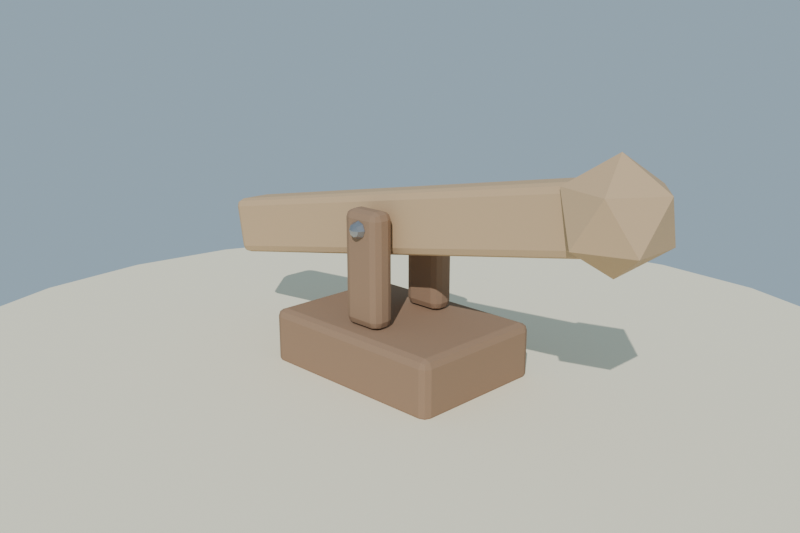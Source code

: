 # Source: palanca_madera_alta.blend  (saved by Blender 4.2.68; exported with 4.5.12 LTS)
import bpy
from mathutils import Matrix  # noqa: F401  (used for matrix-valued properties, if any)

bpy.ops.wm.read_factory_settings(use_empty=True)
scene = bpy.context.scene
scene.name = 'Scene'

# ---- collections
col_collection = bpy.data.collections.new('Collection'); scene.collection.children.link(col_collection)

# ---- materials (node trees are filled in below, after node groups)
mat_mat_madera_pal_osc = bpy.data.materials.new('MAT_Madera_Pal_Osc')
mat_mat_madera_pal_cla = bpy.data.materials.new('MAT_Madera_Pal_Cla')
mat_mat_hierro_perno = bpy.data.materials.new('MAT_Hierro_Perno')
mat_mat_arena_isla = bpy.data.materials.new('MAT_Arena_Isla')

# ---- material node trees
mat_mat_madera_pal_osc.use_nodes = True; mat_mat_madera_pal_osc.node_tree.nodes.clear()
_N = mat_mat_madera_pal_osc.node_tree.nodes; _L = mat_mat_madera_pal_osc.node_tree.links
n0 = _N.new('ShaderNodeBsdfPrincipled'); n0.name = 'Principled BSDF'; n0.location = (10, 300)
n0.inputs[0].default_value = (0.3, 0.19, 0.12, 1.0)
n0.inputs[2].default_value = 0.9
n0.inputs[13].default_value = 0.2
n1 = _N.new('ShaderNodeOutputMaterial'); n1.name = 'Material Output'; n1.location = (300, 300)
_L.new(n0.outputs[0], n1.inputs[0])
n1.is_active_output = True
mat_mat_madera_pal_cla.use_nodes = True; mat_mat_madera_pal_cla.node_tree.nodes.clear()
_N = mat_mat_madera_pal_cla.node_tree.nodes; _L = mat_mat_madera_pal_cla.node_tree.links
n0 = _N.new('ShaderNodeBsdfPrincipled'); n0.name = 'Principled BSDF'; n0.location = (10, 300)
n0.inputs[0].default_value = (0.55, 0.38, 0.22, 1.0)
n0.inputs[2].default_value = 0.82
n0.inputs[13].default_value = 0.2
n1 = _N.new('ShaderNodeOutputMaterial'); n1.name = 'Material Output'; n1.location = (300, 300)
_L.new(n0.outputs[0], n1.inputs[0])
n1.is_active_output = True
mat_mat_hierro_perno.use_nodes = True; mat_mat_hierro_perno.node_tree.nodes.clear()
_N = mat_mat_hierro_perno.node_tree.nodes; _L = mat_mat_hierro_perno.node_tree.links
n0 = _N.new('ShaderNodeBsdfPrincipled'); n0.name = 'Principled BSDF'; n0.location = (10, 300)
n0.inputs[0].default_value = (0.38, 0.39, 0.42, 1.0)
n0.inputs[1].default_value = 0.9
n0.inputs[2].default_value = 0.38
n0.inputs[13].default_value = 0.6
n1 = _N.new('ShaderNodeOutputMaterial'); n1.name = 'Material Output'; n1.location = (300, 300)
_L.new(n0.outputs[0], n1.inputs[0])
n1.is_active_output = True
mat_mat_arena_isla.use_nodes = True; mat_mat_arena_isla.node_tree.nodes.clear()
_N = mat_mat_arena_isla.node_tree.nodes; _L = mat_mat_arena_isla.node_tree.links
n0 = _N.new('ShaderNodeBsdfPrincipled'); n0.name = 'Principled BSDF'; n0.location = (10, 300)
n0.inputs[0].default_value = (0.92, 0.84, 0.63, 1.0)
n0.inputs[2].default_value = 1.0
n0.inputs[13].default_value = 0.2
n1 = _N.new('ShaderNodeOutputMaterial'); n1.name = 'Material Output'; n1.location = (300, 300)
_L.new(n0.outputs[0], n1.inputs[0])
n1.is_active_output = True

# ---- world
world_mundo = bpy.data.worlds.new('Mundo'); scene.world = world_mundo
world_mundo.use_nodes = True; world_mundo.node_tree.nodes.clear()
_N = world_mundo.node_tree.nodes; _L = world_mundo.node_tree.links
n0 = _N.new('ShaderNodeBackground'); n0.name = 'Background'; n0.location = (10, 300)
n0.inputs[0].default_value = (0.58, 0.79, 0.95, 1.0)
n0.inputs[1].default_value = 0.55
n1 = _N.new('ShaderNodeOutputWorld'); n1.name = 'World Output'; n1.location = (300, 300)
_L.new(n0.outputs[0], n1.inputs[0])
n1.is_active_output = True

# ---- cameras
cam_camera = bpy.data.cameras.new('Camera')
cam_camera.lens = 40.0

# ---- lights
light_sol = bpy.data.lights.new('SOL', 'SUN')
light_sol.energy = 3.2

# ---- meshes
me_sm_palanca_madera_001 = bpy.data.meshes.new('SM_Palanca_Madera.001')
me_sm_palanca_madera_001.from_pydata([(0.5416, 0.0, 0.3405), (0.6249, -0.06046, 0.4041), (0.5099, -0.09782, 0.4041), (0.4388, 0.0, 0.4041), (0.5099, 0.09782, 0.4041), (0.6249, 0.06046, 0.4041), (0.5734, -0.09782, 0.5069), (0.4584, -0.06046, 0.5069), (0.4584, 0.06046, 0.5069), (0.5734, 0.09782, 0.5069), (0.6445, 0.0, 0.5069), (0.5416, 0.0, 0.5705), (-0.24, -0.1515, 0.01848), (-0.2215, -0.1515, 0.0), (-0.2215, -0.17, 0.01848), (-0.2346, -0.1515, 0.005412), (-0.2322, -0.1622, 0.00781), (-0.2215, -0.1646, 0.005412), (-0.2346, -0.1646, 0.01848), (0.2215, -0.17, 0.01848), (0.2215, -0.1515, 0.0), (0.24, -0.1515, 0.01848), (0.2215, -0.1646, 0.005412), (0.2322, -0.1622, 0.00781), (0.2346, -0.1515, 0.005412), (0.2346, -0.1646, 0.01848), (-0.24, 0.1515, 0.01848), (-0.2215, 0.17, 0.01848), (-0.2215, 0.1515, 0.0), (-0.2346, 0.1646, 0.01848), (-0.2322, 0.1622, 0.00781), (-0.2215, 0.1646, 0.005412), (-0.2346, 0.1515, 0.005412), (0.24, 0.1515, 0.01848), (0.2215, 0.1515, 0.0), (0.2215, 0.17, 0.01848), (0.2346, 0.1515, 0.005412), (0.2322, 0.1622, 0.00781), (0.2215, 0.1646, 0.005412), (0.2346, 0.1646, 0.01848), (-0.2215, -0.17, 0.1215), (-0.2215, -0.1515, 0.14), (-0.24, -0.1515, 0.1215), (-0.2215, -0.1646, 0.1346), (-0.2322, -0.1622, 0.1322), (-0.2346, -0.1515, 0.1346), (-0.2346, -0.1646, 0.1215), (0.2215, -0.17, 0.1215), (0.24, -0.1515, 0.1215), (0.2215, -0.1515, 0.14), (0.2346, -0.1646, 0.1215), (0.2322, -0.1622, 0.1322), (0.2346, -0.1515, 0.1346), (0.2215, -0.1646, 0.1346), (-0.24, 0.1515, 0.1215), (-0.2215, 0.1515, 0.14), (-0.2215, 0.17, 0.1215), (-0.2346, 0.1515, 0.1346), (-0.2322, 0.1622, 0.1322), (-0.2215, 0.1646, 0.1346), (-0.2346, 0.1646, 0.1215), (0.2215, 0.17, 0.1215), (0.2215, 0.1515, 0.14), (0.24, 0.1515, 0.1215), (0.2215, 0.1646, 0.1346), (0.2322, 0.1622, 0.1322), (0.2346, 0.1515, 0.1346), (0.2346, 0.1646, 0.1215), (-0.05, -0.1045, 0.1585), (-0.03152, -0.1045, 0.14), (-0.03152, -0.123, 0.1585), (-0.04459, -0.1045, 0.1454), (-0.04219, -0.1152, 0.1478), (-0.03152, -0.1176, 0.1454), (-0.04459, -0.1176, 0.1585), (0.03152, -0.123, 0.1585), (0.03152, -0.1045, 0.14), (0.05, -0.1045, 0.1585), (0.03152, -0.1176, 0.1454), (0.04219, -0.1152, 0.1478), (0.04459, -0.1045, 0.1454), (0.04459, -0.1176, 0.1585), (-0.05, -0.08548, 0.1585), (-0.03152, -0.067, 0.1585), (-0.03152, -0.08548, 0.14), (-0.04459, -0.07241, 0.1585), (-0.04219, -0.07481, 0.1478), (-0.03152, -0.07241, 0.1454), (-0.04459, -0.08548, 0.1454), (0.05, -0.08548, 0.1585), (0.03152, -0.08548, 0.14), (0.03152, -0.067, 0.1585), (0.04459, -0.08548, 0.1454), (0.04219, -0.07481, 0.1478), (0.03152, -0.07241, 0.1454), (0.04459, -0.07241, 0.1585), (-0.03152, -0.123, 0.3815), (-0.03152, -0.1045, 0.4), (-0.05, -0.1045, 0.3815), (-0.03152, -0.1176, 0.3946), (-0.04219, -0.1152, 0.3922), (-0.04459, -0.1045, 0.3946), (-0.04459, -0.1176, 0.3815), (0.03152, -0.123, 0.3815), (0.05, -0.1045, 0.3815), (0.03152, -0.1045, 0.4), (0.04459, -0.1176, 0.3815), (0.04219, -0.1152, 0.3922), (0.04459, -0.1045, 0.3946), (0.03152, -0.1176, 0.3946), (-0.05, -0.08548, 0.3815), (-0.03152, -0.08548, 0.4), (-0.03152, -0.067, 0.3815), (-0.04459, -0.08548, 0.3946), (-0.04219, -0.07481, 0.3922), (-0.03152, -0.07241, 0.3946), (-0.04459, -0.07241, 0.3815), (0.03152, -0.067, 0.3815), (0.03152, -0.08548, 0.4), (0.05, -0.08548, 0.3815), (0.03152, -0.07241, 0.3946), (0.04219, -0.07481, 0.3922), (0.04459, -0.08548, 0.3946), (0.04459, -0.07241, 0.3815), (-0.05, 0.08548, 0.1585), (-0.03152, 0.08548, 0.14), (-0.03152, 0.067, 0.1585), (-0.04459, 0.08548, 0.1454), (-0.04219, 0.07481, 0.1478), (-0.03152, 0.07241, 0.1454), (-0.04459, 0.07241, 0.1585), (0.03152, 0.067, 0.1585), (0.03152, 0.08548, 0.14), (0.05, 0.08548, 0.1585), (0.03152, 0.07241, 0.1454), (0.04219, 0.07481, 0.1478), (0.04459, 0.08548, 0.1454), (0.04459, 0.07241, 0.1585), (-0.05, 0.1045, 0.1585), (-0.03152, 0.123, 0.1585), (-0.03152, 0.1045, 0.14), (-0.04459, 0.1176, 0.1585), (-0.04219, 0.1152, 0.1478), (-0.03152, 0.1176, 0.1454), (-0.04459, 0.1045, 0.1454), (0.05, 0.1045, 0.1585), (0.03152, 0.1045, 0.14), (0.03152, 0.123, 0.1585), (0.04459, 0.1045, 0.1454), (0.04219, 0.1152, 0.1478), (0.03152, 0.1176, 0.1454), (0.04459, 0.1176, 0.1585), (-0.03152, 0.067, 0.3815), (-0.03152, 0.08548, 0.4), (-0.05, 0.08548, 0.3815), (-0.03152, 0.07241, 0.3946), (-0.04219, 0.07481, 0.3922), (-0.04459, 0.08548, 0.3946), (-0.04459, 0.07241, 0.3815), (0.03152, 0.067, 0.3815), (0.05, 0.08548, 0.3815), (0.03152, 0.08548, 0.4), (0.04459, 0.07241, 0.3815), (0.04219, 0.07481, 0.3922), (0.04459, 0.08548, 0.3946), (0.03152, 0.07241, 0.3946), (-0.05, 0.1045, 0.3815), (-0.03152, 0.1045, 0.4), (-0.03152, 0.123, 0.3815), (-0.04459, 0.1045, 0.3946), (-0.04219, 0.1152, 0.3922), (-0.03152, 0.1176, 0.3946), (-0.04459, 0.1176, 0.3815), (0.03152, 0.123, 0.3815), (0.03152, 0.1045, 0.4), (0.05, 0.1045, 0.3815), (0.03152, 0.1176, 0.3946), (0.04219, 0.1152, 0.3922), (0.04459, 0.1045, 0.3946), (0.04459, 0.1176, 0.3815), (-0.5327, -0.03652, 0.2138), (-0.5113, -0.03652, 0.1988), (-0.5145, -0.055, 0.217), (-0.5251, -0.03652, 0.2018), (-0.5232, -0.04719, 0.2046), (-0.5122, -0.04959, 0.2041), (-0.5274, -0.04959, 0.2147), (0.5324, -0.055, 0.4016), (0.5356, -0.03652, 0.3834), (0.5506, -0.03652, 0.4048), (0.5347, -0.04959, 0.3887), (0.5448, -0.04719, 0.3929), (0.5475, -0.03652, 0.391), (0.5453, -0.04959, 0.4038), (-0.5327, 0.03652, 0.2138), (-0.5145, 0.055, 0.217), (-0.5113, 0.03652, 0.1988), (-0.5274, 0.04959, 0.2147), (-0.5232, 0.04719, 0.2046), (-0.5122, 0.04959, 0.2041), (-0.5251, 0.03652, 0.2018), (0.5506, 0.03652, 0.4048), (0.5356, 0.03652, 0.3834), (0.5324, 0.055, 0.4016), (0.5475, 0.03652, 0.391), (0.5448, 0.04719, 0.3929), (0.5347, 0.04959, 0.3887), (0.5453, 0.04959, 0.4038), (-0.5324, -0.055, 0.3184), (-0.5356, -0.03652, 0.3366), (-0.5506, -0.03652, 0.3152), (-0.5347, -0.04959, 0.3313), (-0.5448, -0.04719, 0.3271), (-0.5475, -0.03652, 0.329), (-0.5453, -0.04959, 0.3162), (0.5145, -0.055, 0.503), (0.5327, -0.03652, 0.5062), (0.5113, -0.03652, 0.5212), (0.5274, -0.04959, 0.5053), (0.5232, -0.04719, 0.5154), (0.5251, -0.03652, 0.5182), (0.5122, -0.04959, 0.5159), (-0.5506, 0.03652, 0.3152), (-0.5356, 0.03652, 0.3366), (-0.5324, 0.055, 0.3184), (-0.5475, 0.03652, 0.329), (-0.5448, 0.04719, 0.3271), (-0.5347, 0.04959, 0.3313), (-0.5453, 0.04959, 0.3162), (0.5145, 0.055, 0.503), (0.5113, 0.03652, 0.5212), (0.5327, 0.03652, 0.5062), (0.5122, 0.04959, 0.5159), (0.5232, 0.04719, 0.5154), (0.5251, 0.03652, 0.5182), (0.5274, 0.04959, 0.5053), (0.0, -0.143, 0.36), (0.02, -0.1245, 0.36), (0.01414, -0.1376, 0.36), (0.01414, -0.1245, 0.3459), (0.01, -0.1376, 0.35), (1.225e-18, -0.1245, 0.34), (1.164e-10, -0.1376, 0.3459), (-0.01414, -0.1245, 0.3459), (-0.01, -0.1376, 0.35), (-0.02, -0.1245, 0.36), (-0.01414, -0.1376, 0.36), (-0.01414, -0.1245, 0.3741), (-0.01, -0.1376, 0.37), (-3.674e-18, -0.1245, 0.38), (-1.164e-10, -0.1376, 0.3741), (0.01414, -0.1245, 0.3741), (0.01, -0.1376, 0.37), (0.02, 0.1245, 0.36), (0.0, 0.143, 0.36), (0.01414, 0.1376, 0.36), (0.01414, 0.1245, 0.3459), (0.01, 0.1376, 0.35), (1.225e-18, 0.1245, 0.34), (-1.164e-10, 0.1376, 0.3459), (-0.01414, 0.1245, 0.3459), (-0.01, 0.1376, 0.35), (-0.02, 0.1245, 0.36), (-0.01414, 0.1376, 0.36), (-0.01414, 0.1245, 0.3741), (-0.01, 0.1376, 0.37), (-3.674e-18, 0.1245, 0.38), (1.164e-10, 0.1376, 0.3741), (0.01414, 0.1245, 0.3741), (0.01, 0.1376, 0.37)], [], [(14, 19, 47, 40), (68, 98, 110, 82), (21, 33, 63, 48), (41, 49, 62, 55), (13, 28, 34, 20), (27, 56, 61, 35), (70, 75, 103, 96), (124, 154, 166, 138), (77, 89, 119, 104), (97, 105, 118, 111), (69, 84, 90, 76), (83, 112, 117, 91), (126, 131, 159, 152), (180, 210, 222, 194), (133, 145, 175, 160), (153, 161, 174, 167), (125, 140, 146, 132), (139, 168, 173, 147), (182, 187, 215, 208), (251, 237, 253, 268), (189, 201, 231, 216), (209, 217, 230, 223), (181, 196, 202, 188), (195, 224, 229, 203), (0, 1, 2), (1, 0, 5), (0, 2, 3), (0, 3, 4), (0, 4, 5), (1, 5, 10), (2, 1, 6), (3, 2, 7), (4, 3, 8), (5, 4, 9), (1, 10, 6), (2, 6, 7), (3, 7, 8), (4, 8, 9), (5, 9, 10), (6, 10, 11), (7, 6, 11), (8, 7, 11), (9, 8, 11), (10, 9, 11), (237, 239, 256, 253), (239, 241, 258, 256), (241, 243, 260, 258), (243, 245, 262, 260), (245, 247, 264, 262), (247, 249, 266, 264), (249, 251, 268, 266), (12, 15, 16, 18), (13, 17, 16, 15), (14, 18, 16, 17), (19, 22, 23, 25), (20, 24, 23, 22), (21, 25, 23, 24), (26, 29, 30, 32), (27, 31, 30, 29), (28, 32, 30, 31), (33, 36, 37, 39), (34, 38, 37, 36), (35, 39, 37, 38), (40, 43, 44, 46), (41, 45, 44, 43), (42, 46, 44, 45), (47, 50, 51, 53), (48, 52, 51, 50), (49, 53, 51, 52), (54, 57, 58, 60), (55, 59, 58, 57), (56, 60, 58, 59), (61, 64, 65, 67), (62, 66, 65, 64), (63, 67, 65, 66), (68, 71, 72, 74), (69, 73, 72, 71), (70, 74, 72, 73), (75, 78, 79, 81), (76, 80, 79, 78), (77, 81, 79, 80), (82, 85, 86, 88), (83, 87, 86, 85), (84, 88, 86, 87), (89, 92, 93, 95), (90, 94, 93, 92), (91, 95, 93, 94), (96, 99, 100, 102), (97, 101, 100, 99), (98, 102, 100, 101), (103, 106, 107, 109), (104, 108, 107, 106), (105, 109, 107, 108), (110, 113, 114, 116), (111, 115, 114, 113), (112, 116, 114, 115), (117, 120, 121, 123), (118, 122, 121, 120), (119, 123, 121, 122), (124, 127, 128, 130), (125, 129, 128, 127), (126, 130, 128, 129), (131, 134, 135, 137), (132, 136, 135, 134), (133, 137, 135, 136), (138, 141, 142, 144), (139, 143, 142, 141), (140, 144, 142, 143), (145, 148, 149, 151), (146, 150, 149, 148), (147, 151, 149, 150), (152, 155, 156, 158), (153, 157, 156, 155), (154, 158, 156, 157), (159, 162, 163, 165), (160, 164, 163, 162), (161, 165, 163, 164), (166, 169, 170, 172), (167, 171, 170, 169), (168, 172, 170, 171), (173, 176, 177, 179), (174, 178, 177, 176), (175, 179, 177, 178), (180, 183, 184, 186), (181, 185, 184, 183), (182, 186, 184, 185), (187, 190, 191, 193), (188, 192, 191, 190), (189, 193, 191, 192), (194, 197, 198, 200), (195, 199, 198, 197), (196, 200, 198, 199), (201, 204, 205, 207), (202, 206, 205, 204), (203, 207, 205, 206), (208, 211, 212, 214), (209, 213, 212, 211), (210, 214, 212, 213), (215, 218, 219, 221), (216, 220, 219, 218), (217, 221, 219, 220), (222, 225, 226, 228), (223, 227, 226, 225), (224, 228, 226, 227), (229, 232, 233, 235), (230, 234, 233, 232), (231, 235, 233, 234), (28, 13, 15, 32), (32, 15, 12, 26), (13, 20, 22, 17), (17, 22, 19, 14), (20, 34, 36, 24), (24, 36, 33, 21), (34, 28, 31, 38), (38, 31, 27, 35), (49, 41, 43, 53), (53, 43, 40, 47), (41, 55, 57, 45), (45, 57, 54, 42), (55, 62, 64, 59), (59, 64, 61, 56), (62, 49, 52, 66), (66, 52, 48, 63), (14, 40, 46, 18), (18, 46, 42, 12), (47, 19, 25, 50), (50, 25, 21, 48), (56, 27, 29, 60), (60, 29, 26, 54), (35, 61, 67, 39), (39, 67, 63, 33), (84, 69, 71, 88), (88, 71, 68, 82), (69, 76, 78, 73), (73, 78, 75, 70), (76, 90, 92, 80), (80, 92, 89, 77), (90, 84, 87, 94), (94, 87, 83, 91), (105, 97, 99, 109), (109, 99, 96, 103), (97, 111, 113, 101), (101, 113, 110, 98), (111, 118, 120, 115), (115, 120, 117, 112), (118, 105, 108, 122), (122, 108, 104, 119), (70, 96, 102, 74), (74, 102, 98, 68), (103, 75, 81, 106), (106, 81, 77, 104), (112, 83, 85, 116), (116, 85, 82, 110), (91, 117, 123, 95), (95, 123, 119, 89), (140, 125, 127, 144), (144, 127, 124, 138), (125, 132, 134, 129), (129, 134, 131, 126), (132, 146, 148, 136), (136, 148, 145, 133), (146, 140, 143, 150), (150, 143, 139, 147), (161, 153, 155, 165), (165, 155, 152, 159), (153, 167, 169, 157), (157, 169, 166, 154), (167, 174, 176, 171), (171, 176, 173, 168), (174, 161, 164, 178), (178, 164, 160, 175), (126, 152, 158, 130), (130, 158, 154, 124), (159, 131, 137, 162), (162, 137, 133, 160), (168, 139, 141, 172), (172, 141, 138, 166), (147, 173, 179, 151), (151, 179, 175, 145), (196, 181, 183, 200), (200, 183, 180, 194), (181, 188, 190, 185), (185, 190, 187, 182), (188, 202, 204, 192), (192, 204, 201, 189), (202, 196, 199, 206), (206, 199, 195, 203), (217, 209, 211, 221), (221, 211, 208, 215), (209, 223, 225, 213), (213, 225, 222, 210), (223, 230, 232, 227), (227, 232, 229, 224), (230, 217, 220, 234), (234, 220, 216, 231), (182, 208, 214, 186), (186, 214, 210, 180), (215, 187, 193, 218), (218, 193, 189, 216), (224, 195, 197, 228), (228, 197, 194, 222), (203, 229, 235, 207), (207, 235, 231, 201), (236, 238, 252), (252, 238, 237, 251), (236, 240, 238), (238, 240, 239, 237), (236, 242, 240), (240, 242, 241, 239), (236, 244, 242), (242, 244, 243, 241), (236, 246, 244), (244, 246, 245, 243), (236, 248, 246), (246, 248, 247, 245), (236, 250, 248), (248, 250, 249, 247), (236, 252, 250), (250, 252, 251, 249), (254, 269, 255), (255, 269, 268, 253), (254, 267, 269), (269, 267, 266, 268), (254, 265, 267), (267, 265, 264, 266), (254, 263, 265), (265, 263, 262, 264), (254, 261, 263), (263, 261, 260, 262), (254, 259, 261), (261, 259, 258, 260), (254, 257, 259), (259, 257, 256, 258), (254, 255, 257), (257, 255, 253, 256), (12, 42, 54, 26)])
me_sm_palanca_madera_001.polygons.foreach_set('material_index', [0, 0, 0, 0, 0, 0, 0, 0, 0, 0, 0, 0, 0, 1, 0, 0, 0, 0, 1, 2, 1, 1, 1, 1, 1, 1, 1, 1, 1, 1, 1, 1, 1, 1, 1, 1, 1, 1, 1, 1, 1, 1, 1, 1, 2, 2, 2, 2, 2, 2, 2, 0, 0, 0, 0, 0, 0, 0, 0, 0, 0, 0, 0, 0, 0, 0, 0, 0, 0, 0, 0, 0, 0, 0, 0, 0, 0, 0, 0, 0, 0, 0, 0, 0, 0, 0, 0, 0, 0, 0, 0, 0, 0, 0, 0, 0, 0, 0, 0, 0, 0, 0, 0, 0, 0, 0, 0, 0, 0, 0, 0, 0, 0, 0, 0, 0, 0, 0, 0, 0, 0, 0, 0, 1, 1, 1, 1, 1, 1, 1, 1, 1, 1, 1, 1, 1, 1, 1, 1, 1, 1, 1, 1, 1, 1, 1, 1, 0, 0, 0, 0, 0, 0, 0, 0, 0, 0, 0, 0, 0, 0, 0, 0, 0, 0, 0, 0, 0, 0, 0, 0, 0, 0, 0, 0, 0, 0, 0, 0, 0, 0, 0, 0, 0, 0, 0, 0, 0, 0, 0, 0, 0, 0, 0, 0, 0, 0, 0, 0, 0, 0, 0, 0, 0, 0, 0, 0, 0, 0, 0, 0, 0, 0, 0, 0, 0, 0, 0, 0, 1, 1, 1, 1, 1, 1, 1, 1, 1, 1, 1, 1, 1, 1, 1, 1, 1, 1, 1, 1, 1, 1, 1, 1, 2, 2, 2, 2, 2, 2, 2, 2, 2, 2, 2, 2, 2, 2, 2, 2, 2, 2, 2, 2, 2, 2, 2, 2, 2, 2, 2, 2, 2, 2, 2, 2, 0])
me_sm_palanca_madera_001.materials.append(mat_mat_madera_pal_osc)
me_sm_palanca_madera_001.materials.append(mat_mat_madera_pal_cla)
me_sm_palanca_madera_001.materials.append(mat_mat_hierro_perno)
me_sm_palanca_madera_001.update()
me_cylinder = bpy.data.meshes.new('Cylinder')
me_cylinder.from_pydata([(0.0, 1.2, -0.12), (0.0, 1.2, 0.12), (0.3106, 1.159, -0.12), (0.3106, 1.159, 0.12), (0.6, 1.039, -0.12), (0.6, 1.039, 0.12), (0.8485, 0.8485, -0.12), (0.8485, 0.8485, 0.12), (1.039, 0.6, -0.12), (1.039, 0.6, 0.12), (1.159, 0.3106, -0.12), (1.159, 0.3106, 0.12), (1.2, 0.0, -0.12), (1.2, 0.0, 0.12), (1.159, -0.3106, -0.12), (1.159, -0.3106, 0.12), (1.039, -0.6, -0.12), (1.039, -0.6, 0.12), (0.8485, -0.8485, -0.12), (0.8485, -0.8485, 0.12), (0.6, -1.039, -0.12), (0.6, -1.039, 0.12), (0.3106, -1.159, -0.12), (0.3106, -1.159, 0.12), (0.0, -1.2, -0.12), (0.0, -1.2, 0.12), (-0.3106, -1.159, -0.12), (-0.3106, -1.159, 0.12), (-0.6, -1.039, -0.12), (-0.6, -1.039, 0.12), (-0.8485, -0.8485, -0.12), (-0.8485, -0.8485, 0.12), (-1.039, -0.6, -0.12), (-1.039, -0.6, 0.12), (-1.159, -0.3106, -0.12), (-1.159, -0.3106, 0.12), (-1.2, 0.0, -0.12), (-1.2, 0.0, 0.12), (-1.159, 0.3106, -0.12), (-1.159, 0.3106, 0.12), (-1.039, 0.6, -0.12), (-1.039, 0.6, 0.12), (-0.8485, 0.8485, -0.12), (-0.8485, 0.8485, 0.12), (-0.6, 1.039, -0.12), (-0.6, 1.039, 0.12), (-0.3106, 1.159, -0.12), (-0.3106, 1.159, 0.12)], [], [(0, 1, 3, 2), (2, 3, 5, 4), (4, 5, 7, 6), (6, 7, 9, 8), (8, 9, 11, 10), (10, 11, 13, 12), (12, 13, 15, 14), (14, 15, 17, 16), (16, 17, 19, 18), (18, 19, 21, 20), (20, 21, 23, 22), (22, 23, 25, 24), (24, 25, 27, 26), (26, 27, 29, 28), (28, 29, 31, 30), (30, 31, 33, 32), (32, 33, 35, 34), (34, 35, 37, 36), (36, 37, 39, 38), (38, 39, 41, 40), (40, 41, 43, 42), (42, 43, 45, 44), (3, 1, 47, 45, 43, 41, 39, 37, 35, 33, 31, 29, 27, 25, 23, 21, 19, 17, 15, 13, 11, 9, 7, 5), (44, 45, 47, 46), (46, 47, 1, 0), (0, 2, 4, 6, 8, 10, 12, 14, 16, 18, 20, 22, 24, 26, 28, 30, 32, 34, 36, 38, 40, 42, 44, 46)])
_uv = me_cylinder.uv_layers.new(name='UVMap')
_uv.uv.foreach_set('vector', [1.0, 0.5, 1.0, 1.0, 0.9583, 1.0, 0.9583, 0.5, 0.9583, 0.5, 0.9583, 1.0, 0.9167, 1.0, 0.9167, 0.5, 0.9167, 0.5, 0.9167, 1.0, 0.875, 1.0, 0.875, 0.5, 0.875, 0.5, 0.875, 1.0, 0.8333, 1.0, 0.8333, 0.5, 0.8333, 0.5, 0.8333, 1.0, 0.7917, 1.0, 0.7917, 0.5, 0.7917, 0.5, 0.7917, 1.0, 0.75, 1.0, 0.75, 0.5, 0.75, 0.5, 0.75, 1.0, 0.7083, 1.0, 0.7083, 0.5, 0.7083, 0.5, 0.7083, 1.0, 0.6667, 1.0, 0.6667, 0.5, 0.6667, 0.5, 0.6667, 1.0, 0.625, 1.0, 0.625, 0.5, 0.625, 0.5, 0.625, 1.0, 0.5833, 1.0, 0.5833, 0.5, 0.5833, 0.5, 0.5833, 1.0, 0.5417, 1.0, 0.5417, 0.5, 0.5417, 0.5, 0.5417, 1.0, 0.5, 1.0, 0.5, 0.5, 0.5, 0.5, 0.5, 1.0, 0.4583, 1.0, 0.4583, 0.5, 0.4583, 0.5, 0.4583, 1.0, 0.4167, 1.0, 0.4167, 0.5, 0.4167, 0.5, 0.4167, 1.0, 0.375, 1.0, 0.375, 0.5, 0.375, 0.5, 0.375, 1.0, 0.3333, 1.0, 0.3333, 0.5, 0.3333, 0.5, 0.3333, 1.0, 0.2917, 1.0, 0.2917, 0.5, 0.2917, 0.5, 0.2917, 1.0, 0.25, 1.0, 0.25, 0.5, 0.25, 0.5, 0.25, 1.0, 0.2083, 1.0, 0.2083, 0.5, 0.2083, 0.5, 0.2083, 1.0, 0.1667, 1.0, 0.1667, 0.5, 0.1667, 0.5, 0.1667, 1.0, 0.125, 1.0, 0.125, 0.5, 0.125, 0.5, 0.125, 1.0, 0.08333, 1.0, 0.08333, 0.5, 0.3121, 0.4818, 0.25, 0.49, 0.1879, 0.4818, 0.13, 0.4578, 0.08029, 0.4197, 0.04215, 0.37, 0.01818, 0.3121, 0.01, 0.25, 0.01818, 0.1879, 0.04215, 0.13, 0.08029, 0.08029, 0.13, 0.04215, 0.1879, 0.01818, 0.25, 0.01, 0.3121, 0.01818, 0.37, 0.04215, 0.4197, 0.08029, 0.4578, 0.13, 0.4818, 0.1879, 0.49, 0.25, 0.4818, 0.3121, 0.4578, 0.37, 0.4197, 0.4197, 0.37, 0.4578, 0.08333, 0.5, 0.08333, 1.0, 0.04167, 1.0, 0.04167, 0.5, 0.04167, 0.5, 0.04167, 1.0, -1.863e-07, 1.0, -1.863e-07, 0.5, 0.75, 0.49, 0.8121, 0.4818, 0.87, 0.4578, 0.9197, 0.4197, 0.9578, 0.37, 0.9818, 0.3121, 0.99, 0.25, 0.9818, 0.1879, 0.9578, 0.13, 0.9197, 0.08029, 0.87, 0.04215, 0.8121, 0.01818, 0.75, 0.01, 0.6879, 0.01818, 0.63, 0.04215, 0.5803, 0.08029, 0.5422, 0.13, 0.5182, 0.1879, 0.51, 0.25, 0.5182, 0.3121, 0.5422, 0.37, 0.5803, 0.4197, 0.63, 0.4578, 0.6879, 0.4818])
me_cylinder.materials.append(mat_mat_arena_isla)
me_cylinder.update()

# ---- objects
ob_sm_palanca_madera = bpy.data.objects.new('SM_Palanca_Madera', me_sm_palanca_madera_001)
ob_sol = bpy.data.objects.new('SOL', light_sol)
ob_base_arena = bpy.data.objects.new('Base_Arena', me_cylinder)
ob_cam_palanca = bpy.data.objects.new('CAM_Palanca', cam_camera)

# ---- transforms, parenting, visibility, modifiers, constraints
ob_sm_palanca_madera.location = (0.0, 0.0, 0.045)
ob_sol.location = (0.0, 0.0, 0.0)
ob_sol.rotation_euler = (0.8727, 0.1047, 0.5236)
ob_base_arena.location = (0.0, 0.0, -0.06)
ob_cam_palanca.location = (1.35, -1.35, 0.85)
ob_cam_palanca.rotation_euler = (1.29, -1.088e-07, 0.7854)

# ---- collection membership
scene.collection.objects.link(ob_sm_palanca_madera)
scene.collection.objects.link(ob_sol)
col_collection.objects.link(ob_base_arena)
col_collection.objects.link(ob_cam_palanca)

# ---- scene / render settings (as saved in the file)
scene.camera = ob_cam_palanca
scene.frame_start = 1; scene.frame_end = 250; scene.frame_set(1)
scene.render.engine = 'BLENDER_EEVEE_NEXT'
scene.render.resolution_x = 1200
scene.render.resolution_y = 800
bpy.context.view_layer.update()
